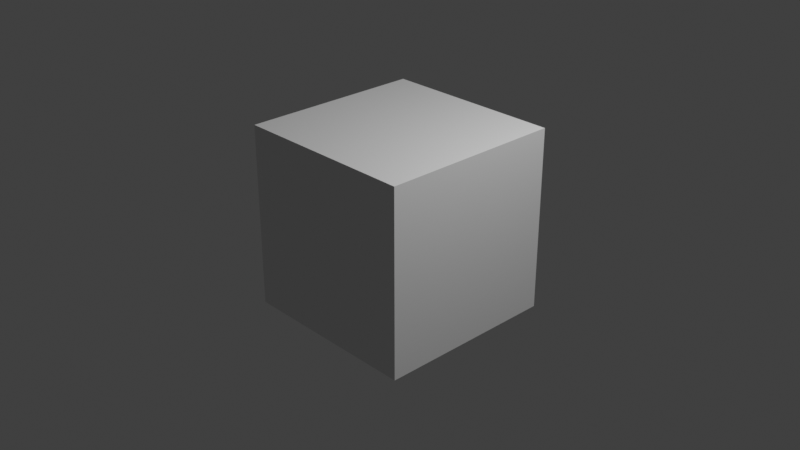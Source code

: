 # Source: imagesToVideo.blend  (saved by Blender 3.3.6; exported with 4.5.12 LTS)
import bpy
from mathutils import Matrix  # noqa: F401  (used for matrix-valued properties, if any)

bpy.ops.wm.read_factory_settings(use_empty=True)
scene = bpy.context.scene
scene.name = 'Scene'

# ---- collections
col_collection = bpy.data.collections.new('Collection'); scene.collection.children.link(col_collection)

# ---- materials (node trees are filled in below, after node groups)
mat_material = bpy.data.materials.new('Material')
mat_material.alpha_threshold = 0.0
mat_material.use_transparent_shadow = False
mat_material.roughness = 0.5
mat_material.line_color = (0.0, 0.0, 0.0, 1.0)

# ---- material node trees
mat_material.use_nodes = True; mat_material.node_tree.nodes.clear()
_N = mat_material.node_tree.nodes; _L = mat_material.node_tree.links
n0 = _N.new('ShaderNodeOutputMaterial'); n0.name = 'Material Output'; n0.location = (300, 300)
n1 = _N.new('ShaderNodeBsdfPrincipled'); n1.name = 'Principled BSDF'; n1.location = (10, 300)
n1.distribution = 'GGX'
n1.subsurface_method = 'RANDOM_WALK_SKIN'
n1.inputs[3].default_value = 1.45
n1.inputs[27].default_value = (0.0, 0.0, 0.0, 1.0)
n1.inputs[28].default_value = 1.0
_L.new(n1.outputs[0], n0.inputs[0])
n0.is_active_output = True

# ---- world
world_world = bpy.data.worlds.new('World'); scene.world = world_world
world_world.use_nodes = True; world_world.node_tree.nodes.clear()
_N = world_world.node_tree.nodes; _L = world_world.node_tree.links
n0 = _N.new('ShaderNodeOutputWorld'); n0.name = 'World Output'; n0.location = (300, 300)
n1 = _N.new('ShaderNodeBackground'); n1.name = 'Background'; n1.location = (10, 300)
n1.inputs[0].default_value = (0.05088, 0.05088, 0.05088, 1.0)
_L.new(n1.outputs[0], n0.inputs[0])
n0.is_active_output = True
world_world.color = (0.05088, 0.05088, 0.05088)
world_world.use_sun_shadow = False
world_world.sun_shadow_jitter_overblur = 0.0

# ---- cameras
cam_camera = bpy.data.cameras.new('Camera')
cam_camera.clip_end = 100.0
cam_camera.ortho_scale = 7.314

# ---- lights
light_light = bpy.data.lights.new('Light', 'POINT')
light_light.transmission_factor = 0.0
light_light.energy = 1000.0
light_light.shadow_soft_size = 0.1
light_light.shadow_maximum_resolution = 0.006
light_light.use_absolute_resolution = True

# ---- meshes
me_cube = bpy.data.meshes.new('Cube')
me_cube.from_pydata([(1.0, 1.0, 1.0), (1.0, 1.0, -1.0), (1.0, -1.0, 1.0), (1.0, -1.0, -1.0), (-1.0, 1.0, 1.0), (-1.0, 1.0, -1.0), (-1.0, -1.0, 1.0), (-1.0, -1.0, -1.0)], [], [(0, 4, 6, 2), (3, 2, 6, 7), (7, 6, 4, 5), (5, 1, 3, 7), (1, 0, 2, 3), (5, 4, 0, 1)])
_uv = me_cube.uv_layers.new(name='UVMap')
_uv.uv.foreach_set('vector', [0.625, 0.5, 0.875, 0.5, 0.875, 0.75, 0.625, 0.75, 0.375, 0.75, 0.625, 0.75, 0.625, 1.0, 0.375, 1.0, 0.375, 0.0, 0.625, 0.0, 0.625, 0.25, 0.375, 0.25, 0.125, 0.5, 0.375, 0.5, 0.375, 0.75, 0.125, 0.75, 0.375, 0.5, 0.625, 0.5, 0.625, 0.75, 0.375, 0.75, 0.375, 0.25, 0.625, 0.25, 0.625, 0.5, 0.375, 0.5])
me_cube.materials.append(mat_material)
me_cube.use_mirror_vertex_groups = False
me_cube.update()

# ---- objects
ob_cube = bpy.data.objects.new('Cube', me_cube)
ob_light = bpy.data.objects.new('Light', light_light)
ob_camera = bpy.data.objects.new('Camera', cam_camera)

# ---- transforms, parenting, visibility, modifiers, constraints
ob_cube.location = (0.0, 0.0, 0.0)
ob_cube.lock_rotations_4d = False
ob_cube.empty_display_type = 'ARROWS'
ob_cube.lineart.crease_threshold = 0.0
ob_light.location = (4.076, 1.005, 5.904)
ob_light.rotation_euler = (0.6503, 0.05522, 1.866)
ob_light.lock_rotations_4d = False
ob_light.empty_display_type = 'ARROWS'
ob_light.color = (0.0, 0.0, 0.0, 0.0)
ob_light.lineart.crease_threshold = 0.0
ob_camera.location = (7.359, -6.926, 4.958)
ob_camera.rotation_euler = (1.109, 0.0, 0.8149)
ob_camera.lock_rotations_4d = False
ob_camera.empty_display_type = 'ARROWS'
ob_camera.color = (0.0, 0.0, 0.0, 0.0)
ob_camera.display_type = 'WIRE'
ob_camera.lineart.crease_threshold = 0.0

# ---- collection membership
col_collection.objects.link(ob_cube)
col_collection.objects.link(ob_light)
col_collection.objects.link(ob_camera)

# ---- scene / render settings (as saved in the file)
scene.camera = ob_camera
scene.frame_start = 1; scene.frame_end = 250; scene.frame_set(5)
scene.render.engine = 'BLENDER_EEVEE_NEXT'
scene.render.image_settings.file_format = 'FFMPEG'
scene.render.image_settings.color_mode = 'RGB'
scene.render.fps = 30
scene.cycles.sampling_pattern = 'TABULATED_SOBOL'
scene.cycles.use_light_tree = False
scene.view_settings.view_transform = 'Standard'
bpy.context.view_layer.update()
